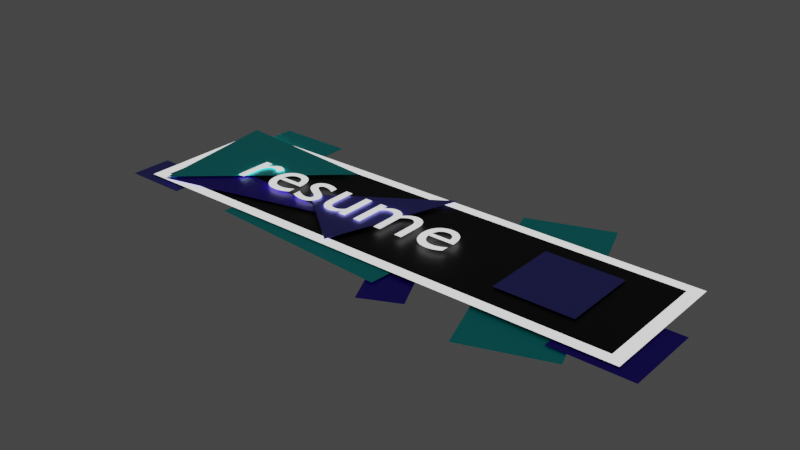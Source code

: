 # Source: bouton.blend  (saved by Blender 3.0.42; exported with 4.5.12 LTS)
import bpy
from mathutils import Matrix  # noqa: F401  (used for matrix-valued properties, if any)

bpy.ops.wm.read_factory_settings(use_empty=True)
scene = bpy.context.scene
scene.name = 'Scene'

# ---- collections
col_collection = bpy.data.collections.new('Collection'); scene.collection.children.link(col_collection)

# ---- materials (node trees are filled in below, after node groups)
mat_texte = bpy.data.materials.new('texte')
mat_texte.use_transparent_shadow = False
mat_base = bpy.data.materials.new('base')
mat_base.use_transparent_shadow = False
mat_bleu_clair = bpy.data.materials.new('bleu clair')
mat_bleu_clair.use_transparent_shadow = False
mat_bleu_fonc = bpy.data.materials.new('bleu foncé')
mat_bleu_fonc.alpha_threshold = 0.0
mat_bleu_fonc.use_transparent_shadow = False
mat_bleu_fonc.line_color = (0.0, 0.0, 0.0, 1.0)
mat_bleu_pale = bpy.data.materials.new('bleu pale')
mat_bleu_pale.use_transparent_shadow = False

# ---- material node trees
mat_texte.use_nodes = True; mat_texte.node_tree.nodes.clear()
_N = mat_texte.node_tree.nodes; _L = mat_texte.node_tree.links
n0 = _N.new('ShaderNodeBsdfPrincipled'); n0.name = 'Principled BSDF'; n0.location = (10, 300)
n0.distribution = 'GGX'
n0.subsurface_method = 'RANDOM_WALK_SKIN'
n0.inputs[3].default_value = 1.45
n0.inputs[28].default_value = 1.0
n1 = _N.new('ShaderNodeOutputMaterial'); n1.name = 'Material Output'; n1.location = (300, 300)
_L.new(n0.outputs[0], n1.inputs[0])
n1.is_active_output = True
mat_base.use_nodes = True; mat_base.node_tree.nodes.clear()
_N = mat_base.node_tree.nodes; _L = mat_base.node_tree.links
n0 = _N.new('ShaderNodeBsdfPrincipled'); n0.name = 'Principled BSDF'; n0.location = (10, 300)
n0.distribution = 'GGX'
n0.subsurface_method = 'RANDOM_WALK_SKIN'
n0.inputs[0].default_value = (0.0, 0.0, 0.0, 1.0)
n0.inputs[3].default_value = 1.45
n0.inputs[27].default_value = (0.0, 0.0, 0.0, 1.0)
n0.inputs[28].default_value = 1.0
n1 = _N.new('ShaderNodeOutputMaterial'); n1.name = 'Material Output'; n1.location = (300, 300)
_L.new(n0.outputs[0], n1.inputs[0])
n1.is_active_output = True
mat_bleu_clair.use_nodes = True; mat_bleu_clair.node_tree.nodes.clear()
_N = mat_bleu_clair.node_tree.nodes; _L = mat_bleu_clair.node_tree.links
n0 = _N.new('ShaderNodeBsdfPrincipled'); n0.name = 'Principled BSDF'; n0.location = (10, 300)
n0.distribution = 'GGX'
n0.subsurface_method = 'RANDOM_WALK_SKIN'
n0.inputs[0].default_value = (0.0, 1.0, 1.0, 1.0)
n0.inputs[3].default_value = 1.45
n0.inputs[27].default_value = (0.0, 0.0, 0.0, 1.0)
n0.inputs[28].default_value = 1.0
n1 = _N.new('ShaderNodeOutputMaterial'); n1.name = 'Material Output'; n1.location = (371, 299)
_L.new(n0.outputs[0], n1.inputs[0])
n1.is_active_output = True
mat_bleu_fonc.use_nodes = True; mat_bleu_fonc.node_tree.nodes.clear()
_N = mat_bleu_fonc.node_tree.nodes; _L = mat_bleu_fonc.node_tree.links
n0 = _N.new('ShaderNodeOutputMaterial'); n0.name = 'Material Output'; n0.location = (300, 300)
n1 = _N.new('ShaderNodeBsdfPrincipled'); n1.name = 'Principled BSDF'; n1.location = (-22, 298)
n1.distribution = 'GGX'
n1.subsurface_method = 'RANDOM_WALK_SKIN'
n1.inputs[0].default_value = (0.04197, 0.0, 0.8, 1.0)
n1.inputs[2].default_value = 0.4
n1.inputs[3].default_value = 1.45
n1.inputs[27].default_value = (0.0, 0.0, 0.0, 1.0)
n1.inputs[28].default_value = 1.0
_L.new(n1.outputs[0], n0.inputs[0])
n0.is_active_output = True
mat_bleu_pale.use_nodes = True; mat_bleu_pale.node_tree.nodes.clear()
_N = mat_bleu_pale.node_tree.nodes; _L = mat_bleu_pale.node_tree.links
n0 = _N.new('ShaderNodeBsdfPrincipled'); n0.name = 'Principled BSDF'; n0.location = (10, 300)
n0.distribution = 'GGX'
n0.subsurface_method = 'RANDOM_WALK_SKIN'
n0.inputs[0].default_value = (0.1453, 0.1403, 0.8, 1.0)
n0.inputs[3].default_value = 1.45
n0.inputs[27].default_value = (0.0, 0.0, 0.0, 1.0)
n0.inputs[28].default_value = 1.0
n1 = _N.new('ShaderNodeOutputMaterial'); n1.name = 'Material Output'; n1.location = (300, 300)
_L.new(n0.outputs[0], n1.inputs[0])
n1.is_active_output = True

# ---- world
world_world = bpy.data.worlds.new('World'); scene.world = world_world
world_world.use_nodes = True; world_world.node_tree.nodes.clear()
_N = world_world.node_tree.nodes; _L = world_world.node_tree.links
n0 = _N.new('ShaderNodeOutputWorld'); n0.name = 'World Output'; n0.location = (300, 300)
n1 = _N.new('ShaderNodeBackground'); n1.name = 'Background'; n1.location = (10, 300)
n1.inputs[0].default_value = (0.05088, 0.05088, 0.05088, 1.0)
_L.new(n1.outputs[0], n0.inputs[0])
n0.is_active_output = True
world_world.color = (0.05088, 0.05088, 0.05088)
world_world.use_sun_shadow = False
world_world.sun_shadow_jitter_overblur = 0.0

# ---- meshes
me_cube_001 = bpy.data.meshes.new('Cube.001')
me_cube_001.from_pydata([(-1.0, -1.0, -1.0), (-0.9529, -0.847, 1.0), (-1.0, 1.0, -1.0), (-0.9529, 0.847, 1.0), (1.0, -1.0, -1.0), (0.9529, -0.847, 1.0), (1.0, 1.0, -1.0), (0.9529, 0.847, 1.0)], [], [(0, 1, 3, 2), (2, 3, 7, 6), (6, 7, 5, 4), (4, 5, 1, 0), (2, 6, 4, 0), (7, 3, 1, 5)])
me_cube_001.polygons.foreach_set('material_index', [1, 1, 1, 1, 0, 0])
_uv = me_cube_001.uv_layers.new(name='CarteUV')
_uv.uv.foreach_set('vector', [0.375, 0.0, 0.625, 0.0, 0.625, 0.25, 0.375, 0.25, 0.375, 0.25, 0.625, 0.25, 0.625, 0.5, 0.375, 0.5, 0.375, 0.5, 0.625, 0.5, 0.625, 0.75, 0.375, 0.75, 0.375, 0.75, 0.625, 0.75, 0.625, 1.0, 0.375, 1.0, 0.125, 0.5, 0.375, 0.5, 0.375, 0.75, 0.125, 0.75, 0.625, 0.5, 0.875, 0.5, 0.875, 0.75, 0.625, 0.75])
me_cube_001.materials.append(mat_base)
me_cube_001.materials.append(mat_texte)
me_cube_001.use_remesh_fix_poles = True
me_cube_001.use_remesh_preserve_attributes = False
me_cube_001.update()
me_cube = bpy.data.meshes.new('Cube')
me_cube.from_pydata([(-1.0, -1.0, -1.0), (-1.0, -1.0, 1.0), (-1.0, 1.0, -1.0), (-1.0, 1.0, 1.0), (1.0, -1.0, -1.0), (1.0, -1.0, 1.0), (1.0, 1.0, -1.0), (1.0, 1.0, 1.0)], [], [(0, 1, 3, 2), (2, 3, 7, 6), (6, 7, 5, 4), (4, 5, 1, 0), (2, 6, 4, 0), (7, 3, 1, 5)])
_uv = me_cube.uv_layers.new(name='CarteUV')
_uv.uv.foreach_set('vector', [0.375, 0.0, 0.625, 0.0, 0.625, 0.25, 0.375, 0.25, 0.375, 0.25, 0.625, 0.25, 0.625, 0.5, 0.375, 0.5, 0.375, 0.5, 0.625, 0.5, 0.625, 0.75, 0.375, 0.75, 0.375, 0.75, 0.625, 0.75, 0.625, 1.0, 0.375, 1.0, 0.125, 0.5, 0.375, 0.5, 0.375, 0.75, 0.125, 0.75, 0.625, 0.5, 0.875, 0.5, 0.875, 0.75, 0.625, 0.75])
me_cube.materials.append(mat_bleu_clair)
me_cube.use_remesh_fix_poles = True
me_cube.use_remesh_preserve_attributes = False
me_cube.update()
me_cube_002 = bpy.data.meshes.new('Cube.002')
me_cube_002.from_pydata([(-1.0, -1.0, -1.0), (-1.0, -1.0, 1.0), (-1.0, 1.0, -1.0), (-1.0, 1.0, 1.0), (1.0, -1.0, -1.0), (1.0, -1.0, 1.0), (1.0, 1.0, -1.0), (1.0, 1.0, 1.0)], [], [(0, 1, 3, 2), (2, 3, 7, 6), (6, 7, 5, 4), (4, 5, 1, 0), (2, 6, 4, 0), (7, 3, 1, 5)])
_uv = me_cube_002.uv_layers.new(name='CarteUV')
_uv.uv.foreach_set('vector', [0.375, 0.0, 0.625, 0.0, 0.625, 0.25, 0.375, 0.25, 0.375, 0.25, 0.625, 0.25, 0.625, 0.5, 0.375, 0.5, 0.375, 0.5, 0.625, 0.5, 0.625, 0.75, 0.375, 0.75, 0.375, 0.75, 0.625, 0.75, 0.625, 1.0, 0.375, 1.0, 0.125, 0.5, 0.375, 0.5, 0.375, 0.75, 0.125, 0.75, 0.625, 0.5, 0.875, 0.5, 0.875, 0.75, 0.625, 0.75])
me_cube_002.materials.append(mat_bleu_clair)
me_cube_002.use_remesh_fix_poles = True
me_cube_002.use_remesh_preserve_attributes = False
me_cube_002.update()
me_cube_003 = bpy.data.meshes.new('Cube.003')
me_cube_003.from_pydata([(-1.0, -1.0, -1.0), (-1.0, -1.0, 1.0), (-1.0, 1.0, -1.0), (-1.0, 1.0, 1.0), (1.0, -1.0, -1.0), (1.0, -1.0, 1.0), (1.0, 1.0, -1.0), (1.0, 1.0, 1.0)], [], [(0, 1, 3, 2), (2, 3, 7, 6), (6, 7, 5, 4), (4, 5, 1, 0), (2, 6, 4, 0), (7, 3, 1, 5)])
_uv = me_cube_003.uv_layers.new(name='CarteUV')
_uv.uv.foreach_set('vector', [0.375, 0.0, 0.625, 0.0, 0.625, 0.25, 0.375, 0.25, 0.375, 0.25, 0.625, 0.25, 0.625, 0.5, 0.375, 0.5, 0.375, 0.5, 0.625, 0.5, 0.625, 0.75, 0.375, 0.75, 0.375, 0.75, 0.625, 0.75, 0.625, 1.0, 0.375, 1.0, 0.125, 0.5, 0.375, 0.5, 0.375, 0.75, 0.125, 0.75, 0.625, 0.5, 0.875, 0.5, 0.875, 0.75, 0.625, 0.75])
me_cube_003.materials.append(mat_bleu_clair)
me_cube_003.use_remesh_fix_poles = True
me_cube_003.use_remesh_preserve_attributes = False
me_cube_003.update()
me_cube_004 = bpy.data.meshes.new('Cube.004')
me_cube_004.from_pydata([(-1.0, -1.0, -1.0), (-1.0, -1.0, 1.0), (0.0, 1.0, -1.0), (0.0, 1.0, 1.0), (5.394, 0.009228, -1.0), (5.394, 0.009228, 1.0)], [], [(0, 1, 3, 2), (2, 3, 5, 4), (4, 5, 1, 0), (2, 4, 0), (3, 1, 5)])
_uv = me_cube_004.uv_layers.new(name='CarteUV')
_uv.uv.foreach_set('vector', [0.375, 0.0, 0.625, 0.0, 0.625, 0.25, 0.375, 0.25, 0.375, 0.5, 0.625, 0.5, 0.625, 0.75, 0.375, 0.75, 0.375, 0.75, 0.625, 0.75, 0.625, 1.0, 0.375, 1.0, 0.375, 0.5, 0.375, 0.75, 0.125, 0.75, 0.875, 0.5, 0.875, 0.75, 0.625, 0.75])
me_cube_004.materials.append(mat_bleu_clair)
me_cube_004.use_remesh_fix_poles = True
me_cube_004.use_remesh_preserve_attributes = False
me_cube_004.update()
me_cube_005 = bpy.data.meshes.new('Cube.005')
me_cube_005.from_pydata([(-1.803, 0.3077, -1.0), (-1.803, 0.3077, 1.0), (0.0, 1.0, -1.0), (0.0, 1.0, 1.0), (5.394, 0.009228, -1.0), (5.394, 0.009228, 1.0)], [], [(0, 1, 3, 2), (2, 3, 5, 4), (4, 5, 1, 0), (2, 4, 0), (3, 1, 5)])
_uv = me_cube_005.uv_layers.new(name='CarteUV')
_uv.uv.foreach_set('vector', [0.375, 0.0, 0.625, 0.0, 0.625, 0.25, 0.375, 0.25, 0.375, 0.5, 0.625, 0.5, 0.625, 0.75, 0.375, 0.75, 0.375, 0.75, 0.625, 0.75, 0.625, 1.0, 0.375, 1.0, 0.375, 0.5, 0.375, 0.75, 0.125, 0.75, 0.875, 0.5, 0.875, 0.75, 0.625, 0.75])
me_cube_005.materials.append(mat_bleu_fonc)
me_cube_005.use_remesh_fix_poles = True
me_cube_005.use_remesh_preserve_attributes = False
me_cube_005.update()
me_cube_006 = bpy.data.meshes.new('Cube.006')
me_cube_006.from_pydata([(-1.0, -1.0, -1.0), (-1.0, -1.0, 1.0), (-1.0, 1.0, -1.0), (-1.0, 1.0, 1.0), (1.0, -1.0, -1.0), (1.0, -1.0, 1.0), (1.0, 1.0, -1.0), (1.0, 1.0, 1.0)], [], [(0, 1, 3, 2), (2, 3, 7, 6), (6, 7, 5, 4), (4, 5, 1, 0), (2, 6, 4, 0), (7, 3, 1, 5)])
_uv = me_cube_006.uv_layers.new(name='CarteUV')
_uv.uv.foreach_set('vector', [0.375, 0.0, 0.625, 0.0, 0.625, 0.25, 0.375, 0.25, 0.375, 0.25, 0.625, 0.25, 0.625, 0.5, 0.375, 0.5, 0.375, 0.5, 0.625, 0.5, 0.625, 0.75, 0.375, 0.75, 0.375, 0.75, 0.625, 0.75, 0.625, 1.0, 0.375, 1.0, 0.125, 0.5, 0.375, 0.5, 0.375, 0.75, 0.125, 0.75, 0.625, 0.5, 0.875, 0.5, 0.875, 0.75, 0.625, 0.75])
me_cube_006.materials.append(mat_bleu_fonc)
me_cube_006.use_remesh_fix_poles = True
me_cube_006.use_remesh_preserve_attributes = False
me_cube_006.update()
me_cube_007 = bpy.data.meshes.new('Cube.007')
me_cube_007.from_pydata([(-1.0, -1.0, -1.0), (-1.0, -1.0, 1.0), (-1.0, 1.0, -1.0), (-1.0, 1.0, 1.0), (1.0, -1.0, -1.0), (1.0, -1.0, 1.0), (1.0, 1.0, -1.0), (1.0, 1.0, 1.0)], [], [(0, 1, 3, 2), (2, 3, 7, 6), (6, 7, 5, 4), (4, 5, 1, 0), (2, 6, 4, 0), (7, 3, 1, 5)])
_uv = me_cube_007.uv_layers.new(name='CarteUV')
_uv.uv.foreach_set('vector', [0.375, 0.0, 0.625, 0.0, 0.625, 0.25, 0.375, 0.25, 0.375, 0.25, 0.625, 0.25, 0.625, 0.5, 0.375, 0.5, 0.375, 0.5, 0.625, 0.5, 0.625, 0.75, 0.375, 0.75, 0.375, 0.75, 0.625, 0.75, 0.625, 1.0, 0.375, 1.0, 0.125, 0.5, 0.375, 0.5, 0.375, 0.75, 0.125, 0.75, 0.625, 0.5, 0.875, 0.5, 0.875, 0.75, 0.625, 0.75])
me_cube_007.materials.append(mat_bleu_fonc)
me_cube_007.use_remesh_fix_poles = True
me_cube_007.use_remesh_preserve_attributes = False
me_cube_007.update()
me_cube_008 = bpy.data.meshes.new('Cube.008')
me_cube_008.from_pydata([(-1.594, -1.415, -1.0), (-1.594, -1.415, 1.0), (0.0, 1.0, -1.0), (0.0, 1.0, 1.0), (-4.201, -0.39, -1.0), (-4.201, -0.39, 1.0)], [], [(0, 1, 3, 2), (2, 3, 5, 4), (4, 5, 1, 0), (2, 4, 0), (3, 1, 5)])
_uv = me_cube_008.uv_layers.new(name='CarteUV')
_uv.uv.foreach_set('vector', [0.375, 0.0, 0.625, 0.0, 0.625, 0.25, 0.375, 0.25, 0.375, 0.5, 0.625, 0.5, 0.625, 0.75, 0.375, 0.75, 0.375, 0.75, 0.625, 0.75, 0.625, 1.0, 0.375, 1.0, 0.375, 0.5, 0.375, 0.75, 0.125, 0.75, 0.875, 0.5, 0.875, 0.75, 0.625, 0.75])
me_cube_008.materials.append(mat_bleu_pale)
me_cube_008.use_remesh_fix_poles = True
me_cube_008.use_remesh_preserve_attributes = False
me_cube_008.update()
me_cube_009 = bpy.data.meshes.new('Cube.009')
me_cube_009.from_pydata([(-1.0, -1.0, -1.0), (-1.0, -1.0, 1.0), (-1.0, 1.0, -1.0), (-1.0, 1.0, 1.0), (1.0, -1.0, -1.0), (1.0, -1.0, 1.0), (1.0, 1.0, -1.0), (1.0, 1.0, 1.0)], [], [(0, 1, 3, 2), (2, 3, 7, 6), (6, 7, 5, 4), (4, 5, 1, 0), (2, 6, 4, 0), (7, 3, 1, 5)])
_uv = me_cube_009.uv_layers.new(name='CarteUV')
_uv.uv.foreach_set('vector', [0.375, 0.0, 0.625, 0.0, 0.625, 0.25, 0.375, 0.25, 0.375, 0.25, 0.625, 0.25, 0.625, 0.5, 0.375, 0.5, 0.375, 0.5, 0.625, 0.5, 0.625, 0.75, 0.375, 0.75, 0.375, 0.75, 0.625, 0.75, 0.625, 1.0, 0.375, 1.0, 0.125, 0.5, 0.375, 0.5, 0.375, 0.75, 0.125, 0.75, 0.625, 0.5, 0.875, 0.5, 0.875, 0.75, 0.625, 0.75])
me_cube_009.materials.append(mat_bleu_pale)
me_cube_009.use_remesh_fix_poles = True
me_cube_009.use_remesh_preserve_attributes = False
me_cube_009.update()
me_cube_010 = bpy.data.meshes.new('Cube.010')
me_cube_010.from_pydata([(-1.0, -1.0, -1.0), (-1.0, -1.0, 1.0), (-1.0, 1.0, -1.0), (-1.0, 1.0, 1.0), (1.0, -1.0, -1.0), (1.0, -1.0, 1.0), (1.0, 1.0, -1.0), (1.0, 1.0, 1.0)], [], [(0, 1, 3, 2), (2, 3, 7, 6), (6, 7, 5, 4), (4, 5, 1, 0), (2, 6, 4, 0), (7, 3, 1, 5)])
me_cube_010.polygons.foreach_set('use_smooth', [True] * 6)
_uv = me_cube_010.uv_layers.new(name='CarteUV')
_uv.uv.foreach_set('vector', [0.375, 0.0, 0.625, 0.0, 0.625, 0.25, 0.375, 0.25, 0.375, 0.25, 0.625, 0.25, 0.625, 0.5, 0.375, 0.5, 0.375, 0.5, 0.625, 0.5, 0.625, 0.75, 0.375, 0.75, 0.375, 0.75, 0.625, 0.75, 0.625, 1.0, 0.375, 1.0, 0.125, 0.5, 0.375, 0.5, 0.375, 0.75, 0.125, 0.75, 0.625, 0.5, 0.875, 0.5, 0.875, 0.75, 0.625, 0.75])
me_cube_010.materials.append(mat_bleu_pale)
me_cube_010.use_remesh_fix_poles = True
me_cube_010.use_remesh_preserve_attributes = False
me_cube_010.update()

# ---- curves / text
txt_texte = bpy.data.curves.new('Texte', 'FONT')
txt_texte.dimensions = '2D'
txt_texte.body = 'resume'
txt_texte.materials.append(mat_texte)

# ---- objects
ob_texte = bpy.data.objects.new('Texte', txt_texte)
ob_cube = bpy.data.objects.new('Cube', me_cube_001)
ob_cube_001 = bpy.data.objects.new('Cube.001', me_cube)
ob_cube_002 = bpy.data.objects.new('Cube.002', me_cube_002)
ob_cube_003 = bpy.data.objects.new('Cube.003', me_cube_003)
ob_cube_004 = bpy.data.objects.new('Cube.004', me_cube_004)
ob_cube_005 = bpy.data.objects.new('Cube.005', me_cube_005)
ob_cube_006 = bpy.data.objects.new('Cube.006', me_cube_006)
ob_cube_007 = bpy.data.objects.new('Cube.007', me_cube_007)
ob_cube_008 = bpy.data.objects.new('Cube.008', me_cube_008)
ob_cube_009 = bpy.data.objects.new('Cube.009', me_cube_009)
ob_cube_010 = bpy.data.objects.new('Cube.010', me_cube_010)

# ---- transforms, parenting, visibility, modifiers, constraints
ob_texte.location = (-1.25, -0.15, 0.03)
ob_texte.scale = (0.5525, 0.5525, 0.5525)
ob_cube.location = (0.0, 0.0, 0.0)
ob_cube.scale = (1.68, 0.4479, 0.001)
ob_cube_001.location = (0.9518, 0.0, -0.02)
ob_cube_001.rotation_euler = (0.0, -0.0, 0.3391)
ob_cube_001.scale = (0.2789, 0.7098, 0.001)
ob_cube_002.location = (-1.299, 0.3839, -0.01)
ob_cube_002.scale = (0.25, 0.25, 0.001)
ob_cube_003.location = (-0.3208, -0.2489, -0.01)
ob_cube_003.rotation_euler = (0.0, -0.0, -0.06591)
ob_cube_003.scale = (0.6182, 0.296, 0.001)
ob_cube_004.location = (-1.527, 0.03155, 0.02)
ob_cube_004.rotation_euler = (0.0, -0.0, 0.3391)
ob_cube_004.scale = (0.1739, 0.4427, 0.0006237)
ob_cube_005.location = (-1.217, -0.4768, 0.01)
ob_cube_005.rotation_euler = (0.0, -0.0, 0.3391)
ob_cube_005.scale = (0.1739, 0.4427, 0.0006237)
ob_cube_006.location = (1.556, -0.2515, -0.01)
ob_cube_006.scale = (0.25, 0.25, 0.001)
ob_cube_007.location = (0.2831, -0.4005, -0.02)
ob_cube_007.rotation_euler = (0.0, -0.0, 0.4436)
ob_cube_007.scale = (0.1318, 0.3162, 0.001)
ob_cube_008.location = (0.06829, 0.08151, 0.02)
ob_cube_008.scale = (0.1769, 0.3592, 0.001)
ob_cube_009.location = (1.059, 0.01139, 0.01)
ob_cube_009.scale = (0.25, 0.25, 0.001)
ob_cube_010.location = (-1.591, -0.3742, -0.01)
ob_cube_010.rotation_euler = (0.0, -0.0, -1.58)
ob_cube_010.scale = (0.1318, 0.2054, 0.001)

# ---- collection membership
col_collection.objects.link(ob_texte)
col_collection.objects.link(ob_cube)
col_collection.objects.link(ob_cube_001)
col_collection.objects.link(ob_cube_002)
col_collection.objects.link(ob_cube_003)
col_collection.objects.link(ob_cube_004)
col_collection.objects.link(ob_cube_005)
col_collection.objects.link(ob_cube_006)
col_collection.objects.link(ob_cube_007)
col_collection.objects.link(ob_cube_008)
col_collection.objects.link(ob_cube_009)
col_collection.objects.link(ob_cube_010)

# ---- scene / render settings (as saved in the file)
scene.frame_start = 1; scene.frame_end = 250; scene.frame_set(1)
scene.render.engine = 'BLENDER_EEVEE_NEXT'
scene.cycles.sampling_pattern = 'TABULATED_SOBOL'
scene.cycles.use_light_tree = False
scene.view_settings.view_transform = 'Filmic'
bpy.context.view_layer.update()

# ---- added for rendering (the .blend has no active camera): camera
cam_auto = bpy.data.cameras.new('AutoCamera')
cam_auto.lens = 50.0
cam_auto.sensor_width = 36.0
cam_auto.clip_end = 1000.0
ob_auto_camera = bpy.data.objects.new('AutoCamera', cam_auto)
scene.collection.objects.link(ob_auto_camera)
ob_auto_camera.location = (3.63907, -4.38611, 2.92857)
ob_auto_camera.rotation_euler = (1.09748, -7.21219e-08, 0.694738)
scene.camera = ob_auto_camera
bpy.context.view_layer.update()
